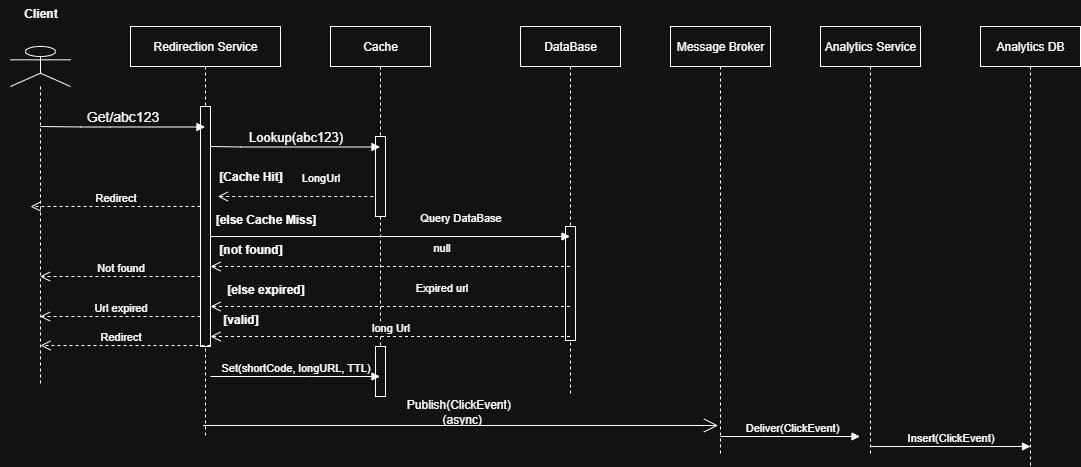

The diagram above was exported from draw.io. Its source (the exported page's mxGraphModel, read from the mxfile embedded in the PNG):
<mxGraphModel dx="1042" dy="623" grid="1" gridSize="10" guides="1" tooltips="1" connect="1" arrows="1" fold="1" page="1" pageScale="1" pageWidth="850" pageHeight="1100" math="0" shadow="0">
  <root>
    <mxCell id="0" />
    <mxCell id="1" parent="0" />
    <mxCell id="8bEt3J5CGr9JCHvQ1N-B-3" value="" style="shape=umlLifeline;perimeter=lifelinePerimeter;whiteSpace=wrap;html=1;container=1;dropTarget=0;collapsible=0;recursiveResize=0;outlineConnect=0;portConstraint=eastwest;newEdgeStyle={&quot;curved&quot;:0,&quot;rounded&quot;:0};participant=umlActor;" vertex="1" parent="1">
      <mxGeometry x="130" y="130" width="60" height="340" as="geometry" />
    </mxCell>
    <mxCell id="8bEt3J5CGr9JCHvQ1N-B-4" value="Client" style="text;align=center;fontStyle=1;verticalAlign=middle;spacingLeft=3;spacingRight=3;strokeColor=none;rotatable=0;points=[[0,0.5],[1,0.5]];portConstraint=eastwest;html=1;" vertex="1" parent="1">
      <mxGeometry x="120" y="84" width="80" height="26" as="geometry" />
    </mxCell>
    <mxCell id="8bEt3J5CGr9JCHvQ1N-B-5" value="Redirection Service" style="shape=umlLifeline;perimeter=lifelinePerimeter;whiteSpace=wrap;html=1;container=1;dropTarget=0;collapsible=0;recursiveResize=0;outlineConnect=0;portConstraint=eastwest;newEdgeStyle={&quot;curved&quot;:0,&quot;rounded&quot;:0};" vertex="1" parent="1">
      <mxGeometry x="250" y="110" width="150" height="410" as="geometry" />
    </mxCell>
    <mxCell id="8bEt3J5CGr9JCHvQ1N-B-7" value="" style="html=1;points=[[0,0,0,0,5],[0,1,0,0,-5],[1,0,0,0,5],[1,1,0,0,-5]];perimeter=orthogonalPerimeter;outlineConnect=0;targetShapes=umlLifeline;portConstraint=eastwest;newEdgeStyle={&quot;curved&quot;:0,&quot;rounded&quot;:0};" vertex="1" parent="8bEt3J5CGr9JCHvQ1N-B-5">
      <mxGeometry x="70" y="80" width="10" height="240" as="geometry" />
    </mxCell>
    <mxCell id="8bEt3J5CGr9JCHvQ1N-B-6" value="&lt;font style=&quot;font-size: 14px;&quot;&gt;Get/abc123&lt;/font&gt;" style="html=1;verticalAlign=bottom;endArrow=block;curved=0;rounded=0;" edge="1" parent="1">
      <mxGeometry width="80" relative="1" as="geometry">
        <mxPoint x="160" y="210" as="sourcePoint" />
        <mxPoint x="324.5" y="210.5" as="targetPoint" />
        <Array as="points">
          <mxPoint x="200" y="210.5" />
          <mxPoint x="230" y="210.5" />
        </Array>
        <mxPoint as="offset" />
      </mxGeometry>
    </mxCell>
    <mxCell id="8bEt3J5CGr9JCHvQ1N-B-11" value="Cache" style="shape=umlLifeline;perimeter=lifelinePerimeter;whiteSpace=wrap;html=1;container=1;dropTarget=0;collapsible=0;recursiveResize=0;outlineConnect=0;portConstraint=eastwest;newEdgeStyle={&quot;curved&quot;:0,&quot;rounded&quot;:0};" vertex="1" parent="1">
      <mxGeometry x="450" y="110" width="100" height="370" as="geometry" />
    </mxCell>
    <mxCell id="8bEt3J5CGr9JCHvQ1N-B-17" value="" style="html=1;points=[[0,0,0,0,5],[0,1,0,0,-5],[1,0,0,0,5],[1,1,0,0,-5]];perimeter=orthogonalPerimeter;outlineConnect=0;targetShapes=umlLifeline;portConstraint=eastwest;newEdgeStyle={&quot;curved&quot;:0,&quot;rounded&quot;:0};" vertex="1" parent="8bEt3J5CGr9JCHvQ1N-B-11">
      <mxGeometry x="45" y="110" width="10" height="80" as="geometry" />
    </mxCell>
    <mxCell id="8bEt3J5CGr9JCHvQ1N-B-36" value="" style="html=1;points=[[0,0,0,0,5],[0,1,0,0,-5],[1,0,0,0,5],[1,1,0,0,-5]];perimeter=orthogonalPerimeter;outlineConnect=0;targetShapes=umlLifeline;portConstraint=eastwest;newEdgeStyle={&quot;curved&quot;:0,&quot;rounded&quot;:0};" vertex="1" parent="8bEt3J5CGr9JCHvQ1N-B-11">
      <mxGeometry x="45" y="320" width="10" height="50" as="geometry" />
    </mxCell>
    <mxCell id="8bEt3J5CGr9JCHvQ1N-B-12" value="DataBase" style="shape=umlLifeline;perimeter=lifelinePerimeter;whiteSpace=wrap;html=1;container=1;dropTarget=0;collapsible=0;recursiveResize=0;outlineConnect=0;portConstraint=eastwest;newEdgeStyle={&quot;curved&quot;:0,&quot;rounded&quot;:0};" vertex="1" parent="1">
      <mxGeometry x="640" y="110" width="100" height="370" as="geometry" />
    </mxCell>
    <mxCell id="8bEt3J5CGr9JCHvQ1N-B-34" value="" style="html=1;points=[[0,0,0,0,5],[0,1,0,0,-5],[1,0,0,0,5],[1,1,0,0,-5]];perimeter=orthogonalPerimeter;outlineConnect=0;targetShapes=umlLifeline;portConstraint=eastwest;newEdgeStyle={&quot;curved&quot;:0,&quot;rounded&quot;:0};" vertex="1" parent="8bEt3J5CGr9JCHvQ1N-B-12">
      <mxGeometry x="45" y="200" width="10" height="114" as="geometry" />
    </mxCell>
    <mxCell id="8bEt3J5CGr9JCHvQ1N-B-15" value="&lt;font style=&quot;font-size: 13px;&quot;&gt;Lookup(abc123)&lt;/font&gt;" style="html=1;verticalAlign=bottom;endArrow=block;curved=0;rounded=0;" edge="1" parent="1">
      <mxGeometry width="80" relative="1" as="geometry">
        <mxPoint x="330" y="230" as="sourcePoint" />
        <mxPoint x="499.5" y="230.5" as="targetPoint" />
        <Array as="points">
          <mxPoint x="360" y="230.5" />
        </Array>
      </mxGeometry>
    </mxCell>
    <mxCell id="8bEt3J5CGr9JCHvQ1N-B-16" value="LongUrl" style="html=1;verticalAlign=bottom;endArrow=open;dashed=1;endSize=8;curved=0;rounded=0;" edge="1" parent="1">
      <mxGeometry x="-0.3215" y="-10" relative="1" as="geometry">
        <mxPoint x="492.75" y="280" as="sourcePoint" />
        <mxPoint x="337.25" y="280" as="targetPoint" />
        <Array as="points" />
        <mxPoint as="offset" />
      </mxGeometry>
    </mxCell>
    <mxCell id="8bEt3J5CGr9JCHvQ1N-B-19" value="[Cache Hit]" style="text;align=center;fontStyle=1;verticalAlign=middle;spacingLeft=3;spacingRight=3;strokeColor=none;rotatable=0;points=[[0,0.5],[1,0.5]];portConstraint=eastwest;html=1;" vertex="1" parent="1">
      <mxGeometry x="330" y="247" width="80" height="26" as="geometry" />
    </mxCell>
    <mxCell id="8bEt3J5CGr9JCHvQ1N-B-20" value="Redirect" style="html=1;verticalAlign=bottom;endArrow=open;dashed=1;endSize=8;curved=0;rounded=0;" edge="1" parent="1" source="8bEt3J5CGr9JCHvQ1N-B-7">
      <mxGeometry relative="1" as="geometry">
        <mxPoint x="310.5" y="290" as="sourcePoint" />
        <mxPoint x="150" y="290" as="targetPoint" />
        <Array as="points">
          <mxPoint x="270.5" y="290" />
        </Array>
      </mxGeometry>
    </mxCell>
    <mxCell id="8bEt3J5CGr9JCHvQ1N-B-21" value="Query DataBase" style="html=1;verticalAlign=bottom;endArrow=block;curved=0;rounded=0;" edge="1" parent="1" target="8bEt3J5CGr9JCHvQ1N-B-12">
      <mxGeometry x="0.3908" y="10" width="80" relative="1" as="geometry">
        <mxPoint x="330" y="320" as="sourcePoint" />
        <mxPoint x="410" y="320" as="targetPoint" />
        <mxPoint as="offset" />
      </mxGeometry>
    </mxCell>
    <mxCell id="8bEt3J5CGr9JCHvQ1N-B-22" value="[else Cache Miss]" style="text;align=center;fontStyle=1;verticalAlign=middle;spacingLeft=3;spacingRight=3;strokeColor=none;rotatable=0;points=[[0,0.5],[1,0.5]];portConstraint=eastwest;html=1;" vertex="1" parent="1">
      <mxGeometry x="345" y="290" width="80" height="26" as="geometry" />
    </mxCell>
    <mxCell id="8bEt3J5CGr9JCHvQ1N-B-23" value="null" style="html=1;verticalAlign=bottom;endArrow=open;dashed=1;endSize=8;curved=0;rounded=0;" edge="1" parent="1">
      <mxGeometry x="-0.2796" y="-10" relative="1" as="geometry">
        <mxPoint x="689.5" y="350" as="sourcePoint" />
        <mxPoint x="330" y="350" as="targetPoint" />
        <mxPoint as="offset" />
      </mxGeometry>
    </mxCell>
    <mxCell id="8bEt3J5CGr9JCHvQ1N-B-24" value="[not found]" style="text;align=center;fontStyle=1;verticalAlign=middle;spacingLeft=3;spacingRight=3;strokeColor=none;rotatable=0;points=[[0,0.5],[1,0.5]];portConstraint=eastwest;html=1;" vertex="1" parent="1">
      <mxGeometry x="330" y="320" width="80" height="26" as="geometry" />
    </mxCell>
    <mxCell id="8bEt3J5CGr9JCHvQ1N-B-25" value="Not found" style="html=1;verticalAlign=bottom;endArrow=open;dashed=1;endSize=8;curved=0;rounded=0;" edge="1" parent="1">
      <mxGeometry relative="1" as="geometry">
        <mxPoint x="320" y="360" as="sourcePoint" />
        <mxPoint x="159.5" y="360" as="targetPoint" />
      </mxGeometry>
    </mxCell>
    <mxCell id="8bEt3J5CGr9JCHvQ1N-B-26" value="Expired url" style="html=1;verticalAlign=bottom;endArrow=open;dashed=1;endSize=8;curved=0;rounded=0;" edge="1" parent="1">
      <mxGeometry x="-0.2796" y="-10" relative="1" as="geometry">
        <mxPoint x="689.5" y="390" as="sourcePoint" />
        <mxPoint x="330" y="390" as="targetPoint" />
        <mxPoint as="offset" />
      </mxGeometry>
    </mxCell>
    <mxCell id="8bEt3J5CGr9JCHvQ1N-B-28" value="[else expired]" style="text;align=center;fontStyle=1;verticalAlign=middle;spacingLeft=3;spacingRight=3;strokeColor=none;rotatable=0;points=[[0,0.5],[1,0.5]];portConstraint=eastwest;html=1;" vertex="1" parent="1">
      <mxGeometry x="345" y="360" width="80" height="26" as="geometry" />
    </mxCell>
    <mxCell id="8bEt3J5CGr9JCHvQ1N-B-30" value="Url expired" style="html=1;verticalAlign=bottom;endArrow=open;dashed=1;endSize=8;curved=0;rounded=0;" edge="1" parent="1">
      <mxGeometry relative="1" as="geometry">
        <mxPoint x="320" y="400" as="sourcePoint" />
        <mxPoint x="159.5" y="400" as="targetPoint" />
        <Array as="points">
          <mxPoint x="290" y="400" />
        </Array>
      </mxGeometry>
    </mxCell>
    <mxCell id="8bEt3J5CGr9JCHvQ1N-B-31" value="long Url" style="html=1;verticalAlign=bottom;endArrow=open;dashed=1;endSize=8;curved=0;rounded=0;" edge="1" parent="1">
      <mxGeometry relative="1" as="geometry">
        <mxPoint x="689.5" y="420" as="sourcePoint" />
        <mxPoint x="330" y="420" as="targetPoint" />
      </mxGeometry>
    </mxCell>
    <mxCell id="8bEt3J5CGr9JCHvQ1N-B-32" value="[valid]" style="text;align=center;fontStyle=1;verticalAlign=middle;spacingLeft=3;spacingRight=3;strokeColor=none;rotatable=0;points=[[0,0.5],[1,0.5]];portConstraint=eastwest;html=1;" vertex="1" parent="1">
      <mxGeometry x="320" y="390" width="80" height="26" as="geometry" />
    </mxCell>
    <mxCell id="8bEt3J5CGr9JCHvQ1N-B-33" value="Redirect" style="html=1;verticalAlign=bottom;endArrow=open;dashed=1;endSize=8;curved=0;rounded=0;" edge="1" parent="1">
      <mxGeometry x="0.0588" relative="1" as="geometry">
        <mxPoint x="330" y="429" as="sourcePoint" />
        <mxPoint x="160" y="429" as="targetPoint" />
        <Array as="points">
          <mxPoint x="280.5" y="429" />
          <mxPoint x="270" y="429" />
        </Array>
        <mxPoint as="offset" />
      </mxGeometry>
    </mxCell>
    <mxCell id="8bEt3J5CGr9JCHvQ1N-B-35" value="Set(shortCode, longURL, TTL)" style="html=1;verticalAlign=bottom;endArrow=block;curved=0;rounded=0;" edge="1" parent="1">
      <mxGeometry width="80" relative="1" as="geometry">
        <mxPoint x="330" y="460" as="sourcePoint" />
        <mxPoint x="499.5" y="460" as="targetPoint" />
        <Array as="points">
          <mxPoint x="430" y="460" />
        </Array>
      </mxGeometry>
    </mxCell>
    <mxCell id="8bEt3J5CGr9JCHvQ1N-B-37" value="Message Broker" style="shape=umlLifeline;perimeter=lifelinePerimeter;whiteSpace=wrap;html=1;container=1;dropTarget=0;collapsible=0;recursiveResize=0;outlineConnect=0;portConstraint=eastwest;newEdgeStyle={&quot;curved&quot;:0,&quot;rounded&quot;:0};" vertex="1" parent="1">
      <mxGeometry x="790" y="110" width="100" height="430" as="geometry" />
    </mxCell>
    <mxCell id="8bEt3J5CGr9JCHvQ1N-B-38" value="Analytics Service" style="shape=umlLifeline;perimeter=lifelinePerimeter;whiteSpace=wrap;html=1;container=1;dropTarget=0;collapsible=0;recursiveResize=0;outlineConnect=0;portConstraint=eastwest;newEdgeStyle={&quot;curved&quot;:0,&quot;rounded&quot;:0};" vertex="1" parent="1">
      <mxGeometry x="940" y="110" width="100" height="430" as="geometry" />
    </mxCell>
    <mxCell id="8bEt3J5CGr9JCHvQ1N-B-39" value="Analytics DB" style="shape=umlLifeline;perimeter=lifelinePerimeter;whiteSpace=wrap;html=1;container=1;dropTarget=0;collapsible=0;recursiveResize=0;outlineConnect=0;portConstraint=eastwest;newEdgeStyle={&quot;curved&quot;:0,&quot;rounded&quot;:0};" vertex="1" parent="1">
      <mxGeometry x="1100" y="110" width="100" height="440" as="geometry" />
    </mxCell>
    <mxCell id="8bEt3J5CGr9JCHvQ1N-B-44" value="" style="endArrow=open;endFill=1;endSize=12;html=1;rounded=0;" edge="1" parent="1">
      <mxGeometry width="160" relative="1" as="geometry">
        <mxPoint x="322.5" y="509" as="sourcePoint" />
        <mxPoint x="837.5" y="509" as="targetPoint" />
      </mxGeometry>
    </mxCell>
    <mxCell id="8bEt3J5CGr9JCHvQ1N-B-45" value="Publish(ClickEvent)&amp;nbsp; &amp;nbsp;(async)" style="text;html=1;align=center;verticalAlign=middle;whiteSpace=wrap;rounded=0;" vertex="1" parent="1">
      <mxGeometry x="550" y="480" width="60" height="30" as="geometry" />
    </mxCell>
    <mxCell id="8bEt3J5CGr9JCHvQ1N-B-46" value="&amp;nbsp;Deliver(ClickEvent)" style="html=1;verticalAlign=bottom;endArrow=block;curved=0;rounded=0;" edge="1" parent="1">
      <mxGeometry width="80" relative="1" as="geometry">
        <mxPoint x="840" y="520" as="sourcePoint" />
        <mxPoint x="979.5" y="520" as="targetPoint" />
        <Array as="points">
          <mxPoint x="880" y="520" />
        </Array>
      </mxGeometry>
    </mxCell>
    <mxCell id="8bEt3J5CGr9JCHvQ1N-B-47" value="Insert(ClickEvent)" style="html=1;verticalAlign=bottom;endArrow=block;curved=0;rounded=0;" edge="1" parent="1">
      <mxGeometry width="80" relative="1" as="geometry">
        <mxPoint x="990" y="530" as="sourcePoint" />
        <mxPoint x="1150" y="530" as="targetPoint" />
      </mxGeometry>
    </mxCell>
  </root>
</mxGraphModel>